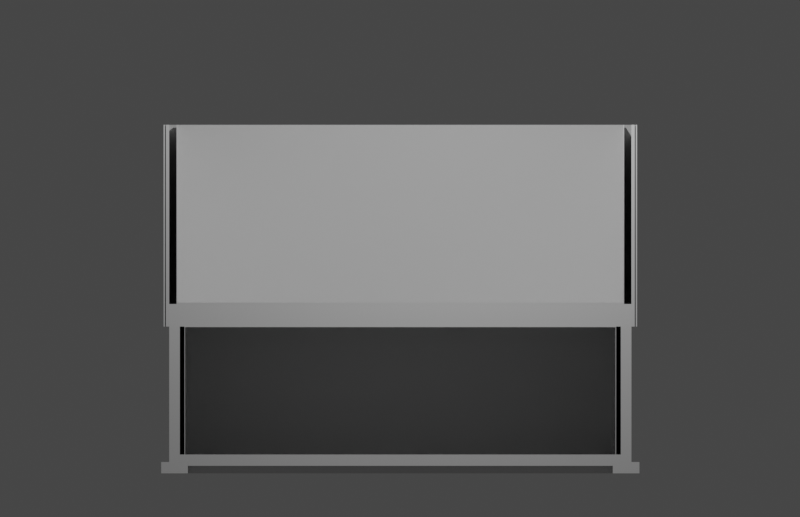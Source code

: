 # Source: Section_Demo.blend  (saved by Blender 3.4.0; exported with 4.5.12 LTS)
import bpy
from mathutils import Matrix  # noqa: F401  (used for matrix-valued properties, if any)

bpy.ops.wm.read_factory_settings(use_empty=True)
scene = bpy.context.scene
scene.name = 'Main Scene'

# ---- collections
col_building = bpy.data.collections.new('BUILDING'); scene.collection.children.link(col_building)
col_basement = bpy.data.collections.new('Basement'); col_building.children.link(col_basement)
col_foundations = bpy.data.collections.new('Foundations'); col_basement.children.link(col_foundations)
col_wall = bpy.data.collections.new('Wall'); col_basement.children.link(col_wall)
col_first_floor = bpy.data.collections.new('First Floor'); col_building.children.link(col_first_floor)
col_wall_assembly = bpy.data.collections.new('Wall Assembly'); col_first_floor.children.link(col_wall_assembly)
col_floor_assembly = bpy.data.collections.new('Floor Assembly'); col_first_floor.children.link(col_floor_assembly)
col_views = bpy.data.collections.new('VIEWS'); scene.collection.children.link(col_views)
col_plan = bpy.data.collections.new('Plan'); col_views.children.link(col_plan)
col_section = bpy.data.collections.new('Section'); col_views.children.link(col_section)
col_cut = bpy.data.collections.new('CUT'); scene.collection.children.link(col_cut)

# ---- materials (node trees are filled in below, after node groups)
mat_concrete = bpy.data.materials.new('Concrete')
mat_concrete.use_transparent_shadow = False
mat_cut = bpy.data.materials.new('CUT')
mat_cut.alpha_threshold = 0.0
mat_cut.use_transparent_shadow = False
mat_cut.diffuse_color = (0.1005, 0.1005, 0.1005, 1.0)
mat_cut.roughness = 0.5
mat_cut.line_color = (0.0, 0.0, 0.0, 1.0)
mat_gyp = bpy.data.materials.new('GYP')
mat_gyp.use_transparent_shadow = False
mat_osb = bpy.data.materials.new('OSB')
mat_osb.use_transparent_shadow = False
mat_siding = bpy.data.materials.new('Siding')
mat_siding.use_transparent_shadow = False
mat_floor = bpy.data.materials.new('Floor')
mat_floor.use_transparent_shadow = False

# ---- material node trees
mat_concrete.use_nodes = True; mat_concrete.node_tree.nodes.clear()
_N = mat_concrete.node_tree.nodes; _L = mat_concrete.node_tree.links
n0 = _N.new('ShaderNodeBsdfPrincipled'); n0.name = 'Principled BSDF'; n0.location = (10, 300)
n0.distribution = 'GGX'
n0.subsurface_method = 'RANDOM_WALK_SKIN'
n0.inputs[3].default_value = 1.45
n0.inputs[27].default_value = (0.0, 0.0, 0.0, 1.0)
n0.inputs[28].default_value = 1.0
n1 = _N.new('ShaderNodeOutputMaterial'); n1.name = 'Material Output'; n1.location = (300, 300)
_L.new(n0.outputs[0], n1.inputs[0])
n1.is_active_output = True
mat_cut.use_nodes = True; mat_cut.node_tree.nodes.clear()
_N = mat_cut.node_tree.nodes; _L = mat_cut.node_tree.links
n0 = _N.new('ShaderNodeOutputMaterial'); n0.name = 'Material Output'; n0.location = (300, 300)
n1 = _N.new('ShaderNodeBsdfPrincipled'); n1.name = 'Principled BSDF'; n1.location = (10, 300)
n1.distribution = 'GGX'
n1.subsurface_method = 'RANDOM_WALK_SKIN'
n1.inputs[3].default_value = 1.45
n1.inputs[27].default_value = (0.0, 0.0, 0.0, 1.0)
n1.inputs[28].default_value = 1.0
_L.new(n1.outputs[0], n0.inputs[0])
n0.is_active_output = True
mat_gyp.use_nodes = True; mat_gyp.node_tree.nodes.clear()
_N = mat_gyp.node_tree.nodes; _L = mat_gyp.node_tree.links
n0 = _N.new('ShaderNodeBsdfPrincipled'); n0.name = 'Principled BSDF'; n0.location = (10, 300)
n0.distribution = 'GGX'
n0.subsurface_method = 'RANDOM_WALK_SKIN'
n0.inputs[3].default_value = 1.45
n0.inputs[27].default_value = (0.0, 0.0, 0.0, 1.0)
n0.inputs[28].default_value = 1.0
n1 = _N.new('ShaderNodeOutputMaterial'); n1.name = 'Material Output'; n1.location = (300, 300)
_L.new(n0.outputs[0], n1.inputs[0])
n1.is_active_output = True
mat_osb.use_nodes = True; mat_osb.node_tree.nodes.clear()
_N = mat_osb.node_tree.nodes; _L = mat_osb.node_tree.links
n0 = _N.new('ShaderNodeBsdfPrincipled'); n0.name = 'Principled BSDF'; n0.location = (10, 300)
n0.distribution = 'GGX'
n0.subsurface_method = 'RANDOM_WALK_SKIN'
n0.inputs[3].default_value = 1.45
n0.inputs[27].default_value = (0.0, 0.0, 0.0, 1.0)
n0.inputs[28].default_value = 1.0
n1 = _N.new('ShaderNodeOutputMaterial'); n1.name = 'Material Output'; n1.location = (300, 300)
_L.new(n0.outputs[0], n1.inputs[0])
n1.is_active_output = True
mat_siding.use_nodes = True; mat_siding.node_tree.nodes.clear()
_N = mat_siding.node_tree.nodes; _L = mat_siding.node_tree.links
n0 = _N.new('ShaderNodeBsdfPrincipled'); n0.name = 'Principled BSDF'; n0.location = (10, 300)
n0.distribution = 'GGX'
n0.subsurface_method = 'RANDOM_WALK_SKIN'
n0.inputs[3].default_value = 1.45
n0.inputs[27].default_value = (0.0, 0.0, 0.0, 1.0)
n0.inputs[28].default_value = 1.0
n1 = _N.new('ShaderNodeOutputMaterial'); n1.name = 'Material Output'; n1.location = (300, 300)
_L.new(n0.outputs[0], n1.inputs[0])
n1.is_active_output = True
mat_floor.use_nodes = True; mat_floor.node_tree.nodes.clear()
_N = mat_floor.node_tree.nodes; _L = mat_floor.node_tree.links
n0 = _N.new('ShaderNodeBsdfPrincipled'); n0.name = 'Principled BSDF'; n0.location = (10, 300)
n0.distribution = 'GGX'
n0.subsurface_method = 'RANDOM_WALK_SKIN'
n0.inputs[3].default_value = 1.45
n0.inputs[27].default_value = (0.0, 0.0, 0.0, 1.0)
n0.inputs[28].default_value = 1.0
n1 = _N.new('ShaderNodeOutputMaterial'); n1.name = 'Material Output'; n1.location = (300, 300)
_L.new(n0.outputs[0], n1.inputs[0])
n1.is_active_output = True

# ---- world
world_world = bpy.data.worlds.new('World'); scene.world = world_world
world_world.use_nodes = True; world_world.node_tree.nodes.clear()
_N = world_world.node_tree.nodes; _L = world_world.node_tree.links
n0 = _N.new('ShaderNodeOutputWorld'); n0.name = 'World Output'; n0.location = (300, 300)
n1 = _N.new('ShaderNodeBackground'); n1.name = 'Background'; n1.location = (10, 300)
n1.inputs[0].default_value = (0.05088, 0.05088, 0.05088, 1.0)
_L.new(n1.outputs[0], n0.inputs[0])
n0.is_active_output = True
world_world.color = (0.05088, 0.05088, 0.05088)
world_world.use_sun_shadow = False
world_world.sun_shadow_jitter_overblur = 0.0

# ---- cameras
cam_camera = bpy.data.cameras.new('Camera')
cam_camera.type = 'ORTHO'
cam_camera.clip_end = 100.0
cam_camera.ortho_scale = 10.8
cam_camera_001 = bpy.data.cameras.new('Camera.001')
cam_camera_001.type = 'ORTHO'
cam_camera_001.clip_end = 100.0
cam_camera_001.ortho_scale = 15.48

# ---- lights
light_light = bpy.data.lights.new('Light', 'POINT')
light_light.transmission_factor = 0.0
light_light.energy = 1000.0
light_light.shadow_soft_size = 0.1
light_light.shadow_maximum_resolution = 0.006
light_light.use_absolute_resolution = True

# ---- meshes
me_plane = bpy.data.meshes.new('Plane')
me_plane.from_pydata([(-5.928, -2.453, -1.06), (3.072, -2.453, -1.06), (-5.928, 3.499, -1.06), (3.072, 3.499, -1.06)], [], [(0, 1, 3, 2)])
_uv = me_plane.uv_layers.new(name='UVMap')
_uv.uv.foreach_set('vector', [0.0, 0.0, 1.0, 0.0, 1.0, 1.0, 0.0, 1.0])
me_plane.materials.append(mat_concrete)
me_plane.materials.append(mat_cut)
me_plane.update()
me_plane_007 = bpy.data.meshes.new('Plane.007')
me_plane_007.from_pydata([(-5.928, -2.346, -1.06), (3.072, -2.346, -1.06), (-5.928, 3.391, -1.06), (3.072, 3.391, -1.06)], [], [(0, 1, 3, 2)])
_uv = me_plane_007.uv_layers.new(name='UVMap')
_uv.uv.foreach_set('vector', [0.0, 0.0, 1.0, 0.0, 1.0, 1.0, 0.0, 1.0])
me_plane_007.materials.append(mat_concrete)
me_plane_007.materials.append(mat_cut)
me_plane_007.update()
me_cube_002 = bpy.data.meshes.new('Cube.002')
me_cube_002.from_pydata([(4.572, 3.048, -1.829), (4.572, -3.048, -1.829), (-4.572, 3.048, -1.829), (-4.572, -3.048, -1.829), (4.572, 3.048, -1.981), (4.572, -3.048, -1.981), (-4.572, 3.048, -1.981), (-4.572, -3.048, -1.981)], [], [(1, 3, 7, 5), (3, 2, 6, 7), (0, 1, 5, 4), (2, 0, 4, 6)])
_uv = me_cube_002.uv_layers.new(name='UVMap')
_uv.uv.foreach_set('vector', [0.0, 0.0, 0.0, 0.0, 0.0, 0.0, 0.0, 0.0, 0.0, 0.0, 0.0, 0.0, 0.0, 0.0, 0.0, 0.0, 0.0, 0.0, 0.0, 0.0, 0.0, 0.0, 0.0, 0.0, 0.0, 0.0, 0.0, 0.0, 0.0, 0.0, 0.0, 0.0])
me_cube_002.materials.append(mat_concrete)
me_cube_002.materials.append(mat_cut)
me_cube_002.use_mirror_vertex_groups = False
me_cube_002.update()
me_cube = bpy.data.meshes.new('Cube')
me_cube.from_pydata([(4.572, 3.048, 0.0), (4.572, 3.048, -1.829), (4.572, -3.048, 0.0), (4.572, -3.048, -1.829), (-4.572, 3.048, 0.0), (-4.572, 3.048, -1.829), (-4.572, -3.048, 0.0), (-4.572, -3.048, -1.829)], [], [(3, 2, 6, 7), (7, 6, 4, 5), (1, 0, 2, 3), (5, 4, 0, 1)])
_uv = me_cube.uv_layers.new(name='UVMap')
_uv.uv.foreach_set('vector', [0.375, 0.75, 0.625, 0.75, 0.625, 1.0, 0.375, 1.0, 0.375, 0.0, 0.625, 0.0, 0.625, 0.25, 0.375, 0.25, 0.375, 0.5, 0.625, 0.5, 0.625, 0.75, 0.375, 0.75, 0.375, 0.25, 0.625, 0.25, 0.625, 0.5, 0.375, 0.5])
me_cube.materials.append(mat_concrete)
me_cube.materials.append(mat_cut)
me_cube.use_mirror_vertex_groups = False
me_cube.update()
me_plane_010 = bpy.data.meshes.new('Plane.010')
me_plane_010.from_pydata([(-2.668, 0.5879, 1.727), (-2.668, 0.5879, 2.512e-05), (6.332, 0.5879, 1.727), (-2.668, -5.364, 1.727), (-2.668, -5.364, 2.512e-05), (6.332, -5.364, 1.727), (6.332, -5.364, 2.512e-05), (6.332, 0.5879, 2.512e-05)], [], [(1, 0, 3, 4), (0, 1, 7, 2), (4, 3, 5, 6), (2, 7, 6, 5)])
_uv = me_plane_010.uv_layers.new(name='UVMap')
_uv.uv.foreach_set('vector', [0.0, 1.0, 0.0, 0.0, 0.0, 0.0, 0.0, 1.0, 0.0, 0.0, 0.0, 1.0, 1.0, 1.0, 1.0, 0.0, 0.0, 1.0, 0.0, 0.0, 0.0, 0.0, 0.0, 1.0, 1.0, 0.0, 1.0, 1.0, 0.0, 1.0, 0.0, 0.0])
me_plane_010.update()
me_plane_013 = bpy.data.meshes.new('Plane.013')
me_plane_013.from_pydata([(-2.605, 0.525, 1.765), (-2.605, 0.525, 0.03813), (6.27, 0.525, 1.765), (-2.605, -5.302, 1.765), (-2.605, -5.302, 0.03813), (6.27, -5.302, 1.765), (6.27, -5.302, 0.03813), (6.27, 0.525, 0.03813)], [], [(1, 0, 3, 4), (0, 1, 7, 2), (4, 3, 5, 6), (2, 7, 6, 5), (0, 2, 5, 3)])
_uv = me_plane_013.uv_layers.new(name='UVMap')
_uv.uv.foreach_set('vector', [0.0, 1.0, 0.0, 0.0, 0.0, 0.0, 0.0, 1.0, 0.0, 0.0, 0.0, 1.0, 1.0, 1.0, 1.0, 0.0, 0.0, 1.0, 0.0, 0.0, 0.0, 0.0, 0.0, 1.0, 1.0, 0.0, 1.0, 1.0, 0.0, 1.0, 0.0, 0.0, 0.0, 0.0, 1.0, 0.0, 0.0, 0.0, 0.0, 0.0])
me_plane_013.materials.append(mat_gyp)
me_plane_013.materials.append(mat_cut)
me_plane_013.update()
me_plane_001 = bpy.data.meshes.new('Plane.001')
me_plane_001.from_pydata([(-2.812, 0.7316, 2.438), (6.476, 0.7316, 2.438), (-2.812, 0.7316, -0.2857), (6.476, 0.7316, -0.2857), (-2.812, -5.508, 2.438), (-2.812, -5.508, -0.2857), (6.476, -5.508, 2.438), (6.476, -5.508, -0.2857)], [], [(0, 2, 3, 1), (2, 0, 4, 5), (5, 4, 6, 7), (1, 3, 7, 6)])
_uv = me_plane_001.uv_layers.new(name='UVMap')
_uv.uv.foreach_set('vector', [0.0, 0.0, 0.0, 1.0, 1.0, 1.0, 1.0, 0.0, 0.0, 1.0, 0.0, 0.0, 0.0, 0.0, 0.0, 1.0, 0.0, 1.0, 0.0, 0.0, 0.0, 0.0, 0.0, 1.0, 1.0, 0.0, 1.0, 1.0, 0.0, 1.0, 0.0, 0.0])
me_plane_001.materials.append(mat_osb)
me_plane_001.materials.append(mat_cut)
me_plane_001.update()
me_plane_003 = bpy.data.meshes.new('Plane.003')
me_plane_003.from_pydata([(-2.812, 0.7316, 2.438), (-2.812, 0.7316, 0.01908), (6.476, 0.7316, 2.438), (-2.812, -5.508, 2.438), (-2.812, -5.508, 0.01908), (6.476, -5.508, 2.438), (6.476, -5.508, 0.01908), (6.476, 0.7316, 0.01908)], [], [(1, 0, 3, 4), (0, 1, 7, 2), (4, 3, 5, 6), (2, 7, 6, 5)])
_uv = me_plane_003.uv_layers.new(name='UVMap')
_uv.uv.foreach_set('vector', [0.0, 1.0, 0.0, 0.0, 0.0, 0.0, 0.0, 1.0, 0.0, 0.0, 0.0, 1.0, 1.0, 1.0, 1.0, 0.0, 0.0, 1.0, 0.0, 0.0, 0.0, 0.0, 0.0, 1.0, 1.0, 0.0, 1.0, 1.0, 0.0, 1.0, 0.0, 0.0])
me_plane_003.update()
me_plane_004 = bpy.data.meshes.new('Plane.004')
me_plane_004.from_pydata([(-2.713, 0.6328, 2.438), (-2.713, 0.6328, 0.03813), (6.377, 0.6328, 2.438), (-2.713, -5.409, 2.438), (-2.713, -5.409, 0.03813), (6.377, -5.409, 2.438), (6.377, -5.409, 0.03813), (6.377, 0.6328, 0.03813)], [], [(1, 0, 3, 4), (0, 1, 7, 2), (4, 3, 5, 6), (2, 7, 6, 5)])
_uv = me_plane_004.uv_layers.new(name='UVMap')
_uv.uv.foreach_set('vector', [0.0, 1.0, 0.0, 0.0, 0.0, 0.0, 0.0, 1.0, 0.0, 0.0, 0.0, 1.0, 1.0, 1.0, 1.0, 0.0, 0.0, 1.0, 0.0, 0.0, 0.0, 0.0, 0.0, 1.0, 1.0, 0.0, 1.0, 1.0, 0.0, 1.0, 0.0, 0.0])
me_plane_004.materials.append(mat_gyp)
me_plane_004.materials.append(mat_cut)
me_plane_004.update()
me_plane_005 = bpy.data.meshes.new('Plane.005')
me_plane_005.from_pydata([(-2.821, 0.7406, 2.438), (6.485, 0.7406, 2.438), (-2.821, 0.7406, -0.2857), (6.485, 0.7406, -0.2857), (-2.821, -5.517, 2.438), (-2.821, -5.517, -0.2857), (6.485, -5.517, 2.438), (6.485, -5.517, -0.2857)], [], [(0, 2, 3, 1), (2, 0, 4, 5), (5, 4, 6, 7), (1, 3, 7, 6)])
_uv = me_plane_005.uv_layers.new(name='UVMap')
_uv.uv.foreach_set('vector', [0.0, 0.0, 0.0, 1.0, 1.0, 1.0, 1.0, 0.0, 0.0, 1.0, 0.0, 0.0, 0.0, 0.0, 0.0, 1.0, 0.0, 1.0, 0.0, 0.0, 0.0, 0.0, 0.0, 1.0, 1.0, 0.0, 1.0, 1.0, 0.0, 1.0, 0.0, 0.0])
me_plane_005.materials.append(mat_osb)
me_plane_005.materials.append(mat_cut)
me_plane_005.update()
me_plane_008 = bpy.data.meshes.new('Plane.008')
me_plane_008.from_pydata([(-2.856, 0.7765, 2.438), (6.521, 0.7765, 2.438), (-2.856, 0.7765, -0.2857), (6.521, 0.7765, -0.2857), (-2.856, -5.553, 2.438), (-2.856, -5.553, -0.2857), (6.521, -5.553, 2.438), (6.521, -5.553, -0.2857)], [], [(0, 2, 3, 1), (2, 0, 4, 5), (5, 4, 6, 7), (1, 3, 7, 6)])
_uv = me_plane_008.uv_layers.new(name='UVMap')
_uv.uv.foreach_set('vector', [0.0, 0.0, 0.0, 1.0, 1.0, 1.0, 1.0, 0.0, 0.0, 1.0, 0.0, 0.0, 0.0, 0.0, 0.0, 1.0, 0.0, 1.0, 0.0, 0.0, 0.0, 0.0, 0.0, 1.0, 1.0, 0.0, 1.0, 1.0, 0.0, 1.0, 0.0, 0.0])
me_plane_008.update()
me_plane_009 = bpy.data.meshes.new('Plane.009')
me_plane_009.from_pydata([(-2.87, 0.79, 2.438), (6.535, 0.79, 2.438), (-2.87, 0.79, -0.2857), (6.535, 0.79, -0.2857), (-2.87, -5.566, 2.438), (-2.87, -5.566, -0.2857), (6.535, -5.566, 2.438), (6.535, -5.566, -0.2857)], [], [(0, 2, 3, 1), (2, 0, 4, 5), (5, 4, 6, 7), (1, 3, 7, 6)])
_uv = me_plane_009.uv_layers.new(name='UVMap')
_uv.uv.foreach_set('vector', [0.0, 0.0, 0.0, 1.0, 1.0, 1.0, 1.0, 0.0, 0.0, 1.0, 0.0, 0.0, 0.0, 0.0, 0.0, 1.0, 0.0, 1.0, 0.0, 0.0, 0.0, 0.0, 0.0, 1.0, 1.0, 0.0, 1.0, 1.0, 0.0, 1.0, 0.0, 0.0])
me_plane_009.materials.append(mat_siding)
me_plane_009.materials.append(mat_cut)
me_plane_009.update()
me_plane_002 = bpy.data.meshes.new('Plane.002')
me_plane_002.from_pydata([(-6.072, -2.597, -0.9584), (3.216, -2.597, -0.9584), (-6.072, 3.643, -0.9584), (3.216, 3.643, -0.9584)], [], [(0, 1, 3, 2)])
_uv = me_plane_002.uv_layers.new(name='UVMap')
_uv.uv.foreach_set('vector', [0.0, 0.0, 1.0, 0.0, 1.0, 1.0, 0.0, 1.0])
me_plane_002.update()
me_plane_011 = bpy.data.meshes.new('Plane.011')
me_plane_011.from_pydata([(-6.072, -2.597, -0.6726), (3.216, -2.597, -0.6726), (-6.072, 3.643, -0.6726), (3.216, 3.643, -0.6726)], [], [(0, 1, 3, 2)])
_uv = me_plane_011.uv_layers.new(name='UVMap')
_uv.uv.foreach_set('vector', [0.0, 0.0, 1.0, 0.0, 1.0, 1.0, 0.0, 1.0])
me_plane_011.materials.append(mat_floor)
me_plane_011.materials.append(mat_cut)
me_plane_011.update()
me_plane_012 = bpy.data.meshes.new('Plane.012')
me_plane_012.from_pydata([(-5.964, -2.498, -0.6536), (3.117, -2.498, -0.6536), (-5.964, 3.544, -0.6536), (3.117, 3.544, -0.6536)], [], [(0, 1, 3, 2)])
_uv = me_plane_012.uv_layers.new(name='UVMap')
_uv.uv.foreach_set('vector', [0.0, 0.0, 1.0, 0.0, 1.0, 1.0, 0.0, 1.0])
me_plane_012.materials.append(mat_floor)
me_plane_012.materials.append(mat_cut)
me_plane_012.update()
me_cube_001 = bpy.data.meshes.new('Cube.001')
me_cube_001.from_pydata([(-0.3048, -0.3048, -0.3048), (-0.3048, -0.3048, 0.3048), (-0.3048, 0.3048, -0.3048), (-0.3048, 0.3048, 0.3048), (0.3048, -0.3048, -0.3048), (0.3048, -0.3048, 0.3048), (0.3048, 0.3048, -0.3048), (0.3048, 0.3048, 0.3048)], [], [(0, 1, 3, 2), (2, 3, 7, 6), (6, 7, 5, 4), (4, 5, 1, 0), (2, 6, 4, 0), (7, 3, 1, 5)])
_uv = me_cube_001.uv_layers.new(name='UVMap')
_uv.uv.foreach_set('vector', [0.375, 0.0, 0.625, 0.0, 0.625, 0.25, 0.375, 0.25, 0.375, 0.25, 0.625, 0.25, 0.625, 0.5, 0.375, 0.5, 0.375, 0.5, 0.625, 0.5, 0.625, 0.75, 0.375, 0.75, 0.375, 0.75, 0.625, 0.75, 0.625, 1.0, 0.375, 1.0, 0.125, 0.5, 0.375, 0.5, 0.375, 0.75, 0.125, 0.75, 0.625, 0.5, 0.875, 0.5, 0.875, 0.75, 0.625, 0.75])
me_cube_001.materials.append(mat_cut)
me_cube_001.update()

# ---- objects
ob_light = bpy.data.objects.new('Light', light_light)
ob_section = bpy.data.objects.new('Section', cam_camera)
ob_plan = bpy.data.objects.new('Plan', cam_camera_001)
ob_slab = bpy.data.objects.new('Slab', me_plane)
ob_under_slab_ins = bpy.data.objects.new('Under Slab Ins', me_plane_007)
ob_footing = bpy.data.objects.new('Footing', me_cube_002)
ob_foundation_wall = bpy.data.objects.new('Foundation Wall', me_cube)
ob_stud_cavity_001 = bpy.data.objects.new('Stud Cavity.001', me_plane_010)
ob_gyp_001 = bpy.data.objects.new('GYP.001', me_plane_013)
ob_sheathing = bpy.data.objects.new('Sheathing', me_plane_001)
ob_stud_cavity = bpy.data.objects.new('Stud Cavity', me_plane_003)
ob_gyp = bpy.data.objects.new('GYP', me_plane_004)
ob_rigid_insulation = bpy.data.objects.new('Rigid Insulation', me_plane_005)
ob_air_gap = bpy.data.objects.new('Air Gap', me_plane_008)
ob_siding = bpy.data.objects.new('Siding', me_plane_009)
ob_joist_cavity = bpy.data.objects.new('Joist Cavity', me_plane_002)
ob_subfloor = bpy.data.objects.new('Subfloor', me_plane_011)
ob_finish_floor = bpy.data.objects.new('Finish Floor', me_plane_012)
ob_main_cut = bpy.data.objects.new('Main Cut', me_cube_001)

# ---- transforms, parenting, visibility, modifiers, constraints
ob_light.location = (4.076, 1.005, 5.904)
ob_light.rotation_euler = (0.6503, 0.05522, 1.866)
ob_light.lock_rotations_4d = False
ob_light.empty_display_type = 'ARROWS'
ob_light.color = (0.0, 0.0, 0.0, 0.0)
ob_light.lineart.crease_threshold = 0.0
ob_section.location = (21.58, 0.0, 0.9144)
ob_section.rotation_euler = (1.571, -0.0, 1.571)
ob_section.lock_rotations_4d = False
ob_section.empty_display_type = 'ARROWS'
ob_section.color = (0.0, 0.0, 0.0, 0.0)
ob_section.display_type = 'WIRE'
ob_section.lineart.crease_threshold = 0.0
ob_plan.location = (-0.24, 0.3048, 24.36)
ob_plan.lock_rotations_4d = False
ob_plan.empty_display_type = 'ARROWS'
ob_plan.color = (0.0, 0.0, 0.0, 0.0)
ob_plan.display_type = 'WIRE'
ob_plan.lineart.crease_threshold = 0.0
ob_slab.location = (1.428, -0.5229, -0.7688)
_m = ob_slab.modifiers.new('Solidify', 'SOLIDIFY')
_m.thickness = 0.1016
_m.offset = 1.0
_m = ob_slab.modifiers.new('MAIN_CUT', 'BOOLEAN')
_m.object = ob_main_cut
_m.use_self = True
_m.use_hole_tolerant = True
ob_under_slab_ins.location = (1.428, -0.5229, -0.7688)
_m = ob_under_slab_ins.modifiers.new('Solidify', 'SOLIDIFY')
_m.thickness = 0.0508
_m = ob_under_slab_ins.modifiers.new('MAIN_CUT', 'BOOLEAN')
_m.object = ob_main_cut
_m.use_self = True
_m.use_hole_tolerant = True
ob_footing.location = (0.0, 0.0, 0.0)
ob_footing.lock_rotations_4d = False
ob_footing.empty_display_type = 'ARROWS'
ob_footing.lineart.crease_threshold = 0.0
_m = ob_footing.modifiers.new('Solidify', 'SOLIDIFY')
_m.thickness = 0.508
_m.offset = 0.0
_m = ob_footing.modifiers.new('MAIN_CUT', 'BOOLEAN')
_m.object = ob_main_cut
_m.use_self = True
_m.use_hole_tolerant = True
ob_foundation_wall.location = (0.0, 0.0, 0.0)
ob_foundation_wall.lock_rotations_4d = False
ob_foundation_wall.empty_display_type = 'ARROWS'
ob_foundation_wall.lineart.crease_threshold = 0.0
_m = ob_foundation_wall.modifiers.new('Solidify', 'SOLIDIFY')
_m.thickness = 0.2032
_m.offset = 0.0
_m = ob_foundation_wall.modifiers.new('MAIN_CUT', 'BOOLEAN')
_m.object = ob_main_cut
_m.use_self = True
_m.use_hole_tolerant = True
ob_stud_cavity_001.location = (-1.832, 2.388, -1.727)
ob_stud_cavity_001.hide_render = True
ob_stud_cavity_001.display_type = 'WIRE'
_m = ob_stud_cavity_001.modifiers.new('Solidify', 'SOLIDIFY')
_m.thickness = 0.0889
_m.offset = 1.0
_m = ob_stud_cavity_001.modifiers.new('MAIN_CUT', 'BOOLEAN')
_m.object = ob_main_cut
_m.use_self = True
_m.use_hole_tolerant = True
ob_gyp_001.location = (-1.832, 2.388, -1.765)
_vg = ob_gyp_001.vertex_groups.new(name='Group')
_m = ob_gyp_001.modifiers.new('Solidify', 'SOLIDIFY')
_m.thickness = 0.0127
_m.offset = 1.0
_m = ob_gyp_001.modifiers.new('MAIN_CUT', 'BOOLEAN')
_m.object = ob_main_cut
_m.use_self = True
_m.use_hole_tolerant = True
ob_sheathing.location = (-1.832, 2.388, 0.2857)
_m = ob_sheathing.modifiers.new('Solidify', 'SOLIDIFY')
_m.thickness = 0.0127
_m = ob_sheathing.modifiers.new('MAIN_CUT', 'BOOLEAN')
_m.object = ob_main_cut
_m.use_self = True
_m.use_hole_tolerant = True
ob_stud_cavity.location = (-1.832, 2.388, 0.2857)
ob_stud_cavity.hide_render = True
ob_stud_cavity.display_type = 'WIRE'
_m = ob_stud_cavity.modifiers.new('Solidify', 'SOLIDIFY')
_m.thickness = 0.1397
_m.offset = 1.0
_m = ob_stud_cavity.modifiers.new('MAIN_CUT', 'BOOLEAN')
_m.object = ob_main_cut
_m.use_self = True
_m.use_hole_tolerant = True
ob_gyp.location = (-1.832, 2.388, 0.2857)
_vg = ob_gyp.vertex_groups.new(name='Group')
_m = ob_gyp.modifiers.new('Solidify', 'SOLIDIFY')
_m.thickness = 0.0127
_m.offset = 1.0
_m = ob_gyp.modifiers.new('MAIN_CUT', 'BOOLEAN')
_m.object = ob_main_cut
_m.use_self = True
_m.use_hole_tolerant = True
ob_rigid_insulation.location = (-1.832, 2.388, 0.2857)
_m = ob_rigid_insulation.modifiers.new('Solidify', 'SOLIDIFY')
_m.thickness = 0.0508
_m = ob_rigid_insulation.modifiers.new('MAIN_CUT', 'BOOLEAN')
_m.object = ob_main_cut
_m.use_self = True
_m.use_hole_tolerant = True
ob_air_gap.location = (-1.832, 2.388, 0.2857)
ob_air_gap.hide_render = True
ob_air_gap.display_type = 'WIRE'
_m = ob_air_gap.modifiers.new('Solidify', 'SOLIDIFY')
_m.thickness = 0.01905
_m = ob_air_gap.modifiers.new('MAIN_CUT', 'BOOLEAN')
_m.object = ob_main_cut
_m.use_self = True
_m.use_hole_tolerant = True
ob_siding.location = (-1.832, 2.388, 0.2857)
_m = ob_siding.modifiers.new('Solidify', 'SOLIDIFY')
_m.thickness = 0.0254
_m = ob_siding.modifiers.new('MAIN_CUT', 'BOOLEAN')
_m.object = ob_main_cut
_m.use_self = True
_m.use_hole_tolerant = True
ob_joist_cavity.location = (1.428, -0.5229, 0.9584)
ob_joist_cavity.display_type = 'WIRE'
_m = ob_joist_cavity.modifiers.new('Solidify', 'SOLIDIFY')
_m.thickness = 0.2858
_m.offset = 1.0
_m = ob_joist_cavity.modifiers.new('MAIN_CUT', 'BOOLEAN')
_m.object = ob_main_cut
_m.use_self = True
_m.use_hole_tolerant = True
ob_subfloor.location = (1.428, -0.5229, 0.9584)
ob_subfloor.display_type = 'SOLID'
_m = ob_subfloor.modifiers.new('Solidify', 'SOLIDIFY')
_m.thickness = 0.01905
_m.offset = 1.0
_m = ob_subfloor.modifiers.new('MAIN_CUT', 'BOOLEAN')
_m.object = ob_main_cut
_m.use_self = True
_m.use_hole_tolerant = True
ob_finish_floor.location = (1.428, -0.5229, 0.9584)
ob_finish_floor.display_type = 'SOLID'
_m = ob_finish_floor.modifiers.new('Solidify', 'SOLIDIFY')
_m.thickness = 0.01905
_m.offset = 1.0
_m = ob_finish_floor.modifiers.new('MAIN_CUT', 'BOOLEAN')
_m.object = ob_main_cut
_m.use_self = True
_m.use_hole_tolerant = True
ob_main_cut.location = (6.287, 1.043e-06, 0.1904)
ob_main_cut.scale = (20.61, 20.61, 18.56)
ob_main_cut.hide_render = True
ob_main_cut.display_type = 'WIRE'

# ---- collection membership
col_building.objects.link(ob_light)
col_building.objects.link(ob_section)
col_building.objects.link(ob_plan)
col_basement.objects.link(ob_slab)
col_basement.objects.link(ob_under_slab_ins)
col_foundations.objects.link(ob_footing)
col_foundations.objects.link(ob_foundation_wall)
col_wall.objects.link(ob_stud_cavity_001)
col_wall.objects.link(ob_gyp_001)
col_wall_assembly.objects.link(ob_sheathing)
col_wall_assembly.objects.link(ob_stud_cavity)
col_wall_assembly.objects.link(ob_gyp)
col_wall_assembly.objects.link(ob_rigid_insulation)
col_wall_assembly.objects.link(ob_air_gap)
col_wall_assembly.objects.link(ob_siding)
col_floor_assembly.objects.link(ob_joist_cavity)
col_floor_assembly.objects.link(ob_subfloor)
col_floor_assembly.objects.link(ob_finish_floor)
col_cut.objects.link(ob_main_cut)

# ---- scene / render settings (as saved in the file)
scene.camera = ob_section
scene.frame_start = 2; scene.frame_end = 2; scene.frame_set(2)
scene.render.engine = 'BLENDER_EEVEE_NEXT'
scene.render.resolution_x = 2550
scene.render.resolution_y = 1649
scene.cycles.sampling_pattern = 'TABULATED_SOBOL'
scene.cycles.use_light_tree = False
scene.view_settings.view_transform = 'Filmic'
bpy.context.view_layer.update()
